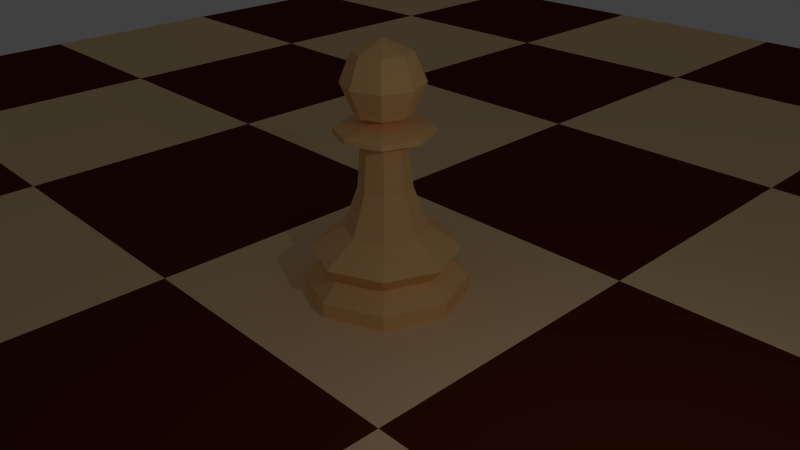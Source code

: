 # Source: chess-scene.blend  (saved by Blender 2.76.0; exported with 4.5.12 LTS)
import bpy
from mathutils import Matrix  # noqa: F401  (used for matrix-valued properties, if any)

bpy.ops.wm.read_factory_settings(use_empty=True)
scene = bpy.context.scene
scene.name = 'Scene'

# ---- collections
col_collection_1 = bpy.data.collections.new('Collection 1'); scene.collection.children.link(col_collection_1)

# ---- materials (node trees are filled in below, after node groups)
mat_beige_square = bpy.data.materials.new('Beige square')
mat_beige_square.alpha_threshold = 0.0
mat_beige_square.use_transparent_shadow = False
mat_beige_square.diffuse_color = (0.956, 0.6724, 0.3763, 1.0)
mat_beige_square.roughness = 0.5
mat_beige_square.line_color = (0.0, 0.0, 0.0, 1.0)
mat_seal_brown_square = bpy.data.materials.new('Seal brown square')
mat_seal_brown_square.alpha_threshold = 0.0
mat_seal_brown_square.use_transparent_shadow = False
mat_seal_brown_square.diffuse_color = (0.0999, 0.01938, 0.003347, 1.0)
mat_seal_brown_square.roughness = 0.5
mat_white_chess_pieces = bpy.data.materials.new('White chess pieces')
mat_white_chess_pieces.alpha_threshold = 0.0
mat_white_chess_pieces.use_transparent_shadow = False
mat_white_chess_pieces.diffuse_color = (1.0, 0.6012, 0.2525, 1.0)
mat_white_chess_pieces.roughness = 0.5

# ---- material node trees

# ---- world
world_world = bpy.data.worlds.new('World'); scene.world = world_world
world_world.color = (0.05088, 0.05088, 0.05088)
world_world.use_sun_shadow = False
world_world.sun_shadow_jitter_overblur = 0.0
world_world.cycles.sampling_method = 'MANUAL'
world_world.cycles.sample_map_resolution = 256

# ---- cameras
cam_camera = bpy.data.cameras.new('Camera')
cam_camera.clip_end = 100.0
cam_camera.lens = 35.0
cam_camera.sensor_width = 32.0
cam_camera.sensor_height = 18.0
cam_camera.ortho_scale = 7.314
cam_camera.dof.focus_distance = 0.0
cam_camera.dof.aperture_fstop = 128.0

# ---- lights
light_lamp = bpy.data.lights.new('Lamp', 'POINT')
light_lamp.transmission_factor = 0.0
light_lamp.cutoff_distance = 30.0
light_lamp.energy = 100.0
light_lamp.shadow_buffer_clip_start = 1.001
light_lamp.shadow_soft_size = 0.1
light_lamp.shadow_maximum_resolution = 0.006
light_lamp.use_absolute_resolution = True
light_lamp.cycles.use_multiple_importance_sampling = False

# ---- meshes
me_chessboard = bpy.data.meshes.new('Chessboard')
me_chessboard.from_pydata([(1.0, 1.0, 0.0), (1.0, -1.0, 0.0), (-1.0, -1.0, 0.0), (-1.0, 1.0, 0.0), (1.0, 0.75, 0.0), (1.0, 0.5, 0.0), (1.0, 0.25, 0.0), (1.0, -3.311e-07, 0.0), (1.0, -0.25, 0.0), (1.0, -0.5, 0.0), (1.0, -0.75, 0.0), (0.75, 1.0, 0.0), (0.5, 1.0, 0.0), (0.25, 1.0, 0.0), (3.547e-07, 1.0, 0.0), (-0.25, 1.0, 0.0), (-0.5, 1.0, 0.0), (-0.75, 1.0, 0.0), (0.75, -1.0, 0.0), (0.5, -1.0, 0.0), (0.25, -1.0, 0.0), (-3.755e-07, -1.0, 0.0), (-0.25, -1.0, 0.0), (-0.5, -1.0, 0.0), (-0.75, -1.0, 0.0), (-1.0, -0.75, 0.0), (-1.0, -0.5, 0.0), (-1.0, -0.25, 0.0), (-1.0, 3.99e-07, 0.0), (-1.0, 0.25, 0.0), (-1.0, 0.5, 0.0), (-1.0, 0.75, 0.0), (0.75, 0.75, 0.0), (0.75, 0.5, 0.0), (0.75, 0.25, 0.0), (0.75, -2.715e-07, 0.0), (0.75, -0.25, 0.0), (0.75, -0.5, 0.0), (0.75, -0.75, 0.0), (0.5, 0.75, 0.0), (0.5, 0.5, 0.0), (0.5, 0.25, 0.0), (0.5, -2.119e-07, 0.0), (0.5, -0.25, 0.0), (0.5, -0.5, 0.0), (0.5, -0.75, 0.0), (0.25, 0.75, 0.0), (0.25, 0.5, 0.0), (0.25, 0.25, 0.0), (0.25, -1.225e-07, 0.0), (0.25, -0.25, 0.0), (0.25, -0.5, 0.0), (0.25, -0.75, 0.0), (2.634e-07, 0.75, 0.0), (1.721e-07, 0.5, 0.0), (8.088e-08, 0.25, 0.0), (-1.039e-08, -3.311e-09, 0.0), (-1.017e-07, -0.25, 0.0), (-1.929e-07, -0.5, 0.0), (-2.842e-07, -0.75, 0.0), (-0.25, 0.75, 0.0), (-0.25, 0.5, 0.0), (-0.25, 0.25, 0.0), (-0.25, 7.119e-08, 0.0), (-0.25, -0.25, 0.0), (-0.25, -0.5, 0.0), (-0.25, -0.75, 0.0), (-0.5, 0.75, 0.0), (-0.5, 0.5, 0.0), (-0.5, 0.25, 0.0), (-0.5, 1.904e-07, 0.0), (-0.5, -0.25, 0.0), (-0.5, -0.5, 0.0), (-0.5, -0.75, 0.0), (-0.75, 0.75, 0.0), (-0.75, 0.5, 0.0), (-0.75, 0.25, 0.0), (-0.75, 2.5e-07, 0.0), (-0.75, -0.25, 0.0), (-0.75, -0.5, 0.0), (-0.75, -0.75, 0.0)], [(2, 1), (1, 0), (3, 0), (3, 2)], [(80, 25, 2, 24), (10, 38, 18, 1), (38, 45, 19, 18), (45, 52, 20, 19), (52, 59, 21, 20), (59, 66, 22, 21), (66, 73, 23, 22), (73, 80, 24, 23), (0, 11, 32, 4), (4, 32, 33, 5), (5, 33, 34, 6), (6, 34, 35, 7), (7, 35, 36, 8), (8, 36, 37, 9), (9, 37, 38, 10), (11, 12, 39, 32), (32, 39, 40, 33), (33, 40, 41, 34), (34, 41, 42, 35), (35, 42, 43, 36), (36, 43, 44, 37), (37, 44, 45, 38), (12, 13, 46, 39), (39, 46, 47, 40), (40, 47, 48, 41), (41, 48, 49, 42), (42, 49, 50, 43), (43, 50, 51, 44), (44, 51, 52, 45), (13, 14, 53, 46), (46, 53, 54, 47), (47, 54, 55, 48), (48, 55, 56, 49), (49, 56, 57, 50), (50, 57, 58, 51), (51, 58, 59, 52), (14, 15, 60, 53), (53, 60, 61, 54), (54, 61, 62, 55), (55, 62, 63, 56), (56, 63, 64, 57), (57, 64, 65, 58), (58, 65, 66, 59), (15, 16, 67, 60), (60, 67, 68, 61), (61, 68, 69, 62), (62, 69, 70, 63), (63, 70, 71, 64), (64, 71, 72, 65), (65, 72, 73, 66), (16, 17, 74, 67), (67, 74, 75, 68), (68, 75, 76, 69), (69, 76, 77, 70), (70, 77, 78, 71), (71, 78, 79, 72), (72, 79, 80, 73), (17, 3, 31, 74), (74, 31, 30, 75), (75, 30, 29, 76), (76, 29, 28, 77), (77, 28, 27, 78), (78, 27, 26, 79), (79, 26, 25, 80)])
me_chessboard.polygons.foreach_set('use_smooth', [True] * 64)
me_chessboard.polygons.foreach_set('material_index', [1, 0, 1, 0, 1, 0, 1, 0, 1, 0, 1, 0, 1, 0, 1, 0, 1, 0, 1, 0, 1, 0, 1, 0, 1, 0, 1, 0, 1, 0, 1, 0, 1, 0, 1, 0, 1, 0, 1, 0, 1, 0, 1, 0, 1, 0, 1, 0, 1, 0, 1, 0, 1, 0, 1, 0, 1, 0, 1, 0, 1, 0, 1, 0])
me_chessboard.materials.append(mat_beige_square)
me_chessboard.materials.append(mat_seal_brown_square)
me_chessboard.use_remesh_preserve_volume = False
me_chessboard.use_remesh_preserve_attributes = False
me_chessboard.use_mirror_vertex_groups = False
me_chessboard.update()
me_pawn = bpy.data.meshes.new('Pawn')
me_pawn.from_pydata([(-0.5251, 9.313e-10, 4.408), (-0.7408, 9.313e-10, 3.887), (-0.5251, 9.313e-10, 3.367), (-0.3726, 0.3682, 4.408), (-0.5251, 0.5207, 3.887), (-0.3726, 0.3682, 3.367), (-0.004487, 0.5207, 4.408), (-0.004487, 0.7363, 3.887), (-0.004487, 0.5207, 3.367), (0.3637, 0.3682, 4.408), (0.5162, 0.5207, 3.887), (0.3637, 0.3682, 3.367), (0.5162, 2.45e-08, 4.408), (0.7318, 2.56e-09, 3.887), (0.5162, 2.45e-08, 3.367), (0.3637, -0.3682, 4.408), (0.5162, -0.5207, 3.887), (0.3637, -0.3682, 3.367), (-0.004487, -0.5207, 4.408), (-0.004487, -0.7363, 3.887), (-0.004487, -0.5207, 3.367), (-0.004487, -4.459e-08, 4.623), (-0.3726, -0.3682, 4.408), (-0.5251, -0.5207, 3.887), (-0.3726, -0.3682, 3.367), (0.0, 1.5, 0.0), (-4.382e-08, 0.7648, 1.26), (1.061, 1.061, 0.0), (0.5408, 0.5408, 1.26), (1.5, -6.557e-08, 0.0), (0.7648, -3.343e-08, 1.26), (1.061, -1.061, 0.0), (0.5408, -0.5408, 1.26), (-1.311e-07, -1.5, 0.0), (-1.107e-07, -0.7648, 1.26), (-1.061, -1.061, 0.0), (-0.5408, -0.5408, 1.26), (-1.5, 1.789e-08, 0.0), (-0.7648, 9.12e-09, 1.26), (-1.061, 1.061, 0.0), (-0.5408, 0.5408, 1.26), (0.0, 1.5, 0.2811), (-2.031e-08, 1.159, 0.5931), (-7.889e-09, 1.368, 0.8617), (0.9671, 0.9671, 0.8617), (0.8197, 0.8197, 0.5931), (1.061, 1.061, 0.2811), (1.368, -5.978e-08, 0.8617), (1.159, -5.067e-08, 0.5931), (1.5, -6.557e-08, 0.2811), (0.9671, -0.9671, 0.8617), (0.8197, -0.8197, 0.5931), (1.061, -1.061, 0.2811), (-1.275e-07, -1.368, 0.8617), (-1.217e-07, -1.159, 0.5931), (-1.311e-07, -1.5, 0.2811), (-0.9671, -0.9671, 0.8617), (-0.8197, -0.8197, 0.5931), (-1.061, -1.061, 0.2811), (-1.368, 1.631e-08, 0.8617), (-1.159, 1.382e-08, 0.5931), (-1.5, 1.789e-08, 0.2811), (-0.9671, 0.9671, 0.8617), (-0.8197, 0.8197, 0.5931), (-1.061, 1.061, 0.2811), (-5.548e-08, 0.2001, 3.231), (0.1415, 0.1415, 3.231), (0.2001, -8.745e-09, 3.231), (0.1415, -0.1415, 3.231), (-7.297e-08, -0.2001, 3.231), (-0.1415, -0.1415, 3.231), (-0.2001, 2.386e-09, 3.231), (-0.1415, 0.1415, 3.231), (0.4174, -2.501e-08, 2.859), (0.2951, -0.2951, 2.859), (-0.2951, -0.2951, 2.859), (-0.4174, -1.792e-09, 2.859), (-8.397e-08, -0.4174, 2.859), (-0.2951, 0.2951, 2.859), (0.2951, 0.2951, 2.859), (-4.748e-08, 0.4174, 2.859), (0.3444, -0.3444, 2.014), (-0.4871, 3.983e-10, 2.014), (-8.92e-08, -0.4871, 2.014), (-0.3444, 0.3444, 2.014), (-4.662e-08, 0.4871, 2.014), (0.4871, -2.67e-08, 2.014), (-0.3444, -0.3444, 2.014), (0.3444, 0.3444, 2.014), (0.8764, -3.218e-08, 3.096), (0.8816, -3.493e-08, 3.005), (0.6234, -0.6234, 3.005), (0.6197, -0.6197, 3.096), (-0.6197, -0.6197, 3.096), (-0.6234, -0.6234, 3.005), (-0.8816, 1.412e-08, 3.005), (-0.8764, 1.658e-08, 3.096), (-1.235e-07, -0.8816, 3.005), (-1.245e-07, -0.8764, 3.096), (-0.6234, 0.6234, 3.005), (-0.6197, 0.6197, 3.096), (0.6197, 0.6197, 3.096), (0.6234, 0.6234, 3.005), (-4.641e-08, 0.8816, 3.005), (-4.785e-08, 0.8764, 3.096)], [], [(2, 1, 4, 5), (1, 0, 3, 4), (5, 4, 7, 8), (4, 3, 6, 7), (8, 7, 10, 11), (7, 6, 9, 10), (11, 10, 13, 14), (10, 9, 12, 13), (14, 13, 16, 17), (13, 12, 15, 16), (16, 15, 18, 19), (17, 16, 19, 20), (19, 18, 22, 23), (20, 19, 23, 24), (0, 21, 3), (8, 65, 72, 5), (3, 21, 6), (11, 66, 65, 8), (6, 21, 9), (14, 67, 66, 11), (9, 21, 12), (17, 68, 67, 14), (12, 21, 15), (20, 69, 68, 17), (15, 21, 18), (24, 70, 69, 20), (2, 71, 70, 24), (18, 21, 22), (5, 72, 71, 2), (23, 22, 0, 1), (24, 23, 1, 2), (22, 21, 0), (43, 26, 28, 44), (44, 28, 30, 47), (47, 30, 32, 50), (50, 32, 34, 53), (53, 34, 36, 56), (56, 36, 38, 59), (62, 40, 26, 43), (59, 38, 40, 62), (25, 27, 29, 31, 33, 35, 37, 39), (37, 61, 64, 39), (61, 60, 63, 64), (60, 59, 62, 63), (39, 64, 41, 25), (64, 63, 42, 41), (63, 62, 43, 42), (35, 58, 61, 37), (58, 57, 60, 61), (57, 56, 59, 60), (33, 55, 58, 35), (55, 54, 57, 58), (54, 53, 56, 57), (31, 52, 55, 33), (52, 51, 54, 55), (51, 50, 53, 54), (29, 49, 52, 31), (49, 48, 51, 52), (48, 47, 50, 51), (27, 46, 49, 29), (46, 45, 48, 49), (45, 44, 47, 48), (25, 41, 46, 27), (41, 42, 45, 46), (42, 43, 44, 45), (73, 79, 102, 90), (75, 77, 97, 94), (77, 74, 91, 97), (78, 76, 95, 99), (74, 73, 90, 91), (76, 75, 94, 95), (80, 78, 99, 103), (88, 85, 80, 79), (101, 104, 65, 66), (85, 84, 78, 80), (79, 80, 103, 102), (87, 83, 77, 75), (93, 98, 69, 70), (86, 88, 79, 73), (89, 101, 66, 67), (84, 82, 76, 78), (104, 100, 72, 65), (83, 81, 74, 77), (96, 93, 70, 71), (82, 87, 75, 76), (100, 96, 71, 72), (81, 86, 73, 74), (98, 92, 68, 69), (32, 30, 86, 81), (38, 36, 87, 82), (34, 32, 81, 83), (40, 38, 82, 84), (30, 28, 88, 86), (36, 34, 83, 87), (26, 40, 84, 85), (28, 26, 85, 88), (104, 101, 102, 103), (100, 104, 103, 99), (98, 93, 94, 97), (101, 89, 90, 102), (96, 100, 99, 95), (92, 98, 97, 91), (93, 96, 95, 94), (89, 92, 91, 90), (92, 89, 67, 68)])
me_pawn.materials.append(mat_white_chess_pieces)
me_pawn.use_remesh_preserve_volume = False
me_pawn.use_remesh_preserve_attributes = False
me_pawn.use_mirror_vertex_groups = False
me_pawn.update()

# ---- objects
ob_lamp = bpy.data.objects.new('Lamp', light_lamp)
ob_camera = bpy.data.objects.new('Camera', cam_camera)
ob_chessboard = bpy.data.objects.new('Chessboard', me_chessboard)
ob_primary_white_pawn = bpy.data.objects.new('Primary White Pawn', me_pawn)

# ---- transforms, parenting, visibility, modifiers, constraints
ob_lamp.location = (4.076, 1.005, 5.904)
ob_lamp.rotation_euler = (0.6503, 0.05522, 1.866)
ob_lamp.lock_rotations_4d = False
ob_lamp.empty_display_type = 'ARROWS'
ob_lamp.color = (0.0, 0.0, 0.0, 0.0)
ob_lamp.lineart.crease_threshold = 0.0
ob_camera.location = (7.481, -6.508, 8.178)
ob_camera.rotation_euler = (1.109, 0.01082, 0.8149)
ob_camera.lock_rotations_4d = False
ob_camera.empty_display_type = 'ARROWS'
ob_camera.color = (0.0, 0.0, 0.0, 0.0)
ob_camera.display_type = 'WIRE'
ob_camera.lineart.crease_threshold = 0.0
ob_chessboard.location = (0.0, 0.0, 0.0)
ob_chessboard.scale = (24.0, 24.0, 0.1)
ob_chessboard.lock_rotations_4d = False
ob_chessboard.empty_display_type = 'ARROWS'
ob_chessboard.lineart.crease_threshold = 0.0
ob_primary_white_pawn.location = (-2.853, 2.794, 0.0)
ob_primary_white_pawn.lineart.crease_threshold = 0.0

# ---- collection membership
col_collection_1.objects.link(ob_lamp)
col_collection_1.objects.link(ob_camera)
col_collection_1.objects.link(ob_chessboard)
col_collection_1.objects.link(ob_primary_white_pawn)

# ---- scene / render settings (as saved in the file)
scene.camera = ob_camera
scene.frame_start = 1; scene.frame_end = 250; scene.frame_set(1)
scene.render.engine = 'BLENDER_EEVEE_NEXT'
scene.render.resolution_percentage = 50
scene.render.dither_intensity = 0.0
scene.cycles.use_denoising = False
scene.cycles.samples = 10
scene.cycles.sampling_pattern = 'TABULATED_SOBOL'
scene.cycles.light_sampling_threshold = 0.0
scene.cycles.use_adaptive_sampling = False
scene.cycles.use_light_tree = False
scene.cycles.blur_glossy = 0.0
scene.cycles.pixel_filter_type = 'GAUSSIAN'
scene.cycles.sample_clamp_indirect = 0.0
scene.view_settings.view_transform = 'Standard'
bpy.context.view_layer.update()
